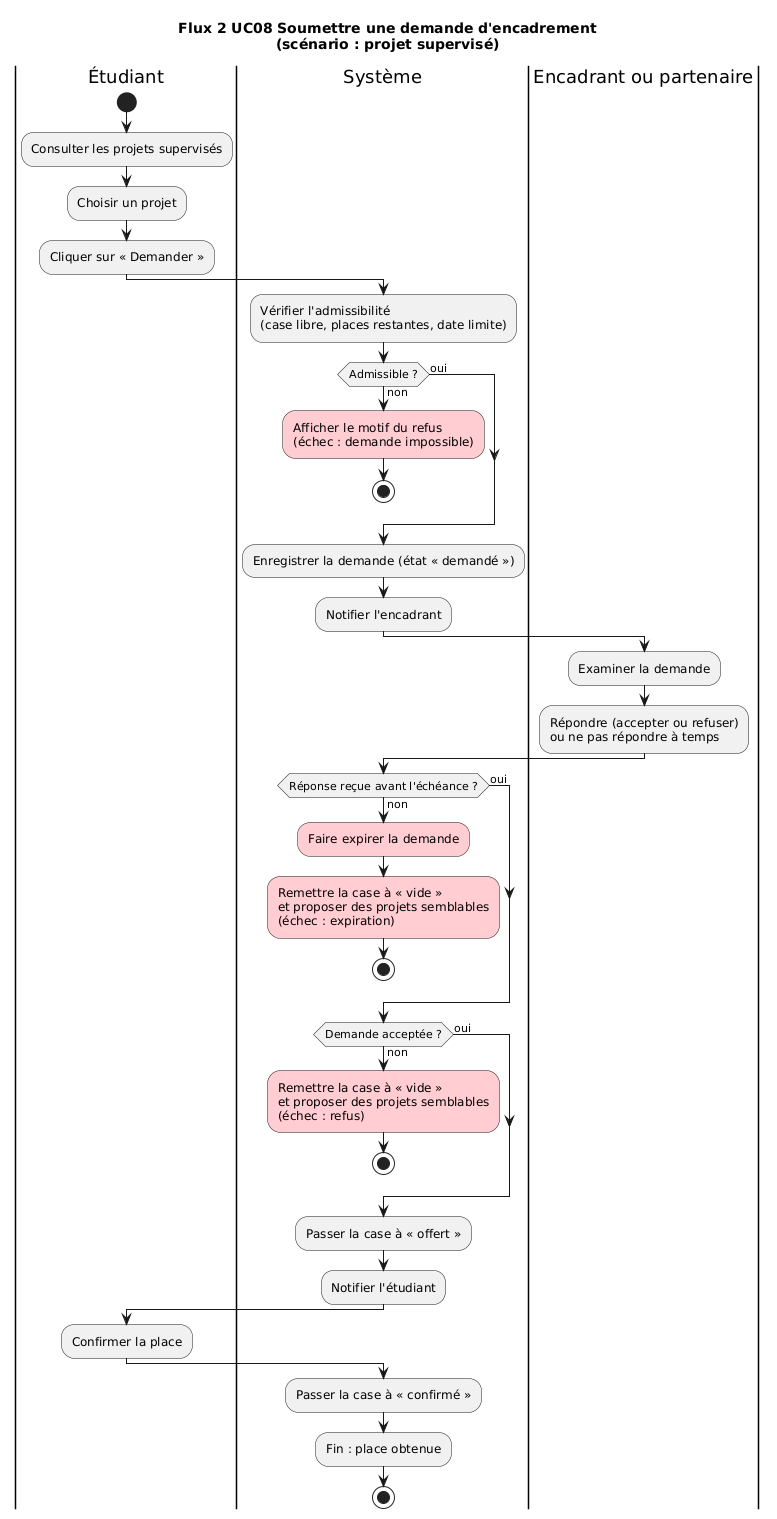

The diagram above was rendered by PlantUML. Its source (embedded in the PNG):
@startuml flux2
title Flux 2 UC08 Soumettre une demande d'encadrement\n(scénario : projet supervisé)

|Étudiant|
start
:Consulter les projets supervisés;
:Choisir un projet;
:Cliquer sur « Demander »;

|Système|
:Vérifier l'admissibilité
(case libre, places restantes, date limite);
if (Admissible ?) then (non)
  #FFCDD2:Afficher le motif du refus
  (échec : demande impossible);
  stop
else (oui)
endif
:Enregistrer la demande (état « demandé »);
:Notifier l'encadrant;

|Encadrant ou partenaire|
:Examiner la demande;
:Répondre (accepter ou refuser)
ou ne pas répondre à temps;

|Système|
if (Réponse reçue avant l'échéance ?) then (non)
  #FFCDD2:Faire expirer la demande;
  #FFCDD2:Remettre la case à « vide »
  et proposer des projets semblables
  (échec : expiration);
  stop
else (oui)
endif
if (Demande acceptée ?) then (non)
  #FFCDD2:Remettre la case à « vide »
  et proposer des projets semblables
  (échec : refus);
  stop
else (oui)
endif
:Passer la case à « offert »;
:Notifier l'étudiant;

|Étudiant|
:Confirmer la place;

|Système|
:Passer la case à « confirmé »;
:Fin : place obtenue;
stop
@enduml